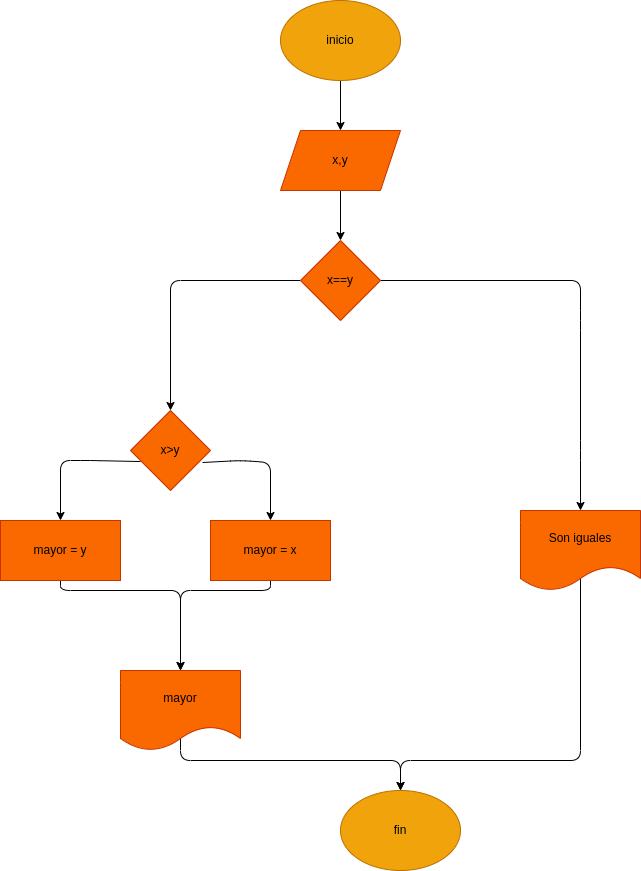

The diagram above was exported from draw.io. Its source (the exported page's mxGraphModel, read from the mxfile embedded in the PNG):
<mxGraphModel dx="1489" dy="1570" grid="1" gridSize="10" guides="1" tooltips="1" connect="1" arrows="1" fold="1" page="1" pageScale="1" pageWidth="827" pageHeight="1169" math="0" shadow="0">
  <root>
    <mxCell id="0" />
    <mxCell id="1" parent="0" />
    <mxCell id="28" style="edgeStyle=none;html=1;exitX=0.5;exitY=1;exitDx=0;exitDy=0;entryX=0.5;entryY=0;entryDx=0;entryDy=0;" edge="1" parent="1" source="2" target="6">
      <mxGeometry relative="1" as="geometry" />
    </mxCell>
    <mxCell id="2" value="inicio" style="ellipse;whiteSpace=wrap;html=1;fillColor=#f0a30a;strokeColor=#BD7000;fontColor=#000000;" parent="1" vertex="1">
      <mxGeometry x="230" y="-180" width="120" height="80" as="geometry" />
    </mxCell>
    <mxCell id="9" style="edgeStyle=none;html=1;entryX=0.5;entryY=0;entryDx=0;entryDy=0;exitX=0.9;exitY=0.65;exitDx=0;exitDy=0;exitPerimeter=0;" parent="1" source="5" target="12" edge="1">
      <mxGeometry relative="1" as="geometry">
        <mxPoint x="430" y="350" as="targetPoint" />
        <Array as="points">
          <mxPoint x="190" y="280" />
          <mxPoint x="220" y="282" />
        </Array>
        <mxPoint x="150" y="290" as="sourcePoint" />
      </mxGeometry>
    </mxCell>
    <mxCell id="21" style="edgeStyle=none;html=1;exitX=1;exitY=0.5;exitDx=0;exitDy=0;" parent="1" source="27" edge="1">
      <mxGeometry relative="1" as="geometry">
        <mxPoint x="530" y="330" as="targetPoint" />
        <Array as="points">
          <mxPoint x="530" y="100" />
          <mxPoint x="530" y="140" />
          <mxPoint x="530" y="270" />
          <mxPoint x="530" y="330" />
        </Array>
      </mxGeometry>
    </mxCell>
    <mxCell id="30" style="edgeStyle=none;html=1;exitX=0.125;exitY=0.638;exitDx=0;exitDy=0;entryX=0.5;entryY=0;entryDx=0;entryDy=0;exitPerimeter=0;" edge="1" parent="1" source="5" target="11">
      <mxGeometry relative="1" as="geometry">
        <mxPoint x="8" y="270" as="targetPoint" />
        <Array as="points">
          <mxPoint x="40" y="280" />
          <mxPoint x="10" y="280" />
        </Array>
      </mxGeometry>
    </mxCell>
    <mxCell id="5" value="x&amp;gt;y" style="rhombus;whiteSpace=wrap;html=1;fillColor=#fa6800;fontColor=#000000;strokeColor=#C73500;" parent="1" vertex="1">
      <mxGeometry x="80" y="230" width="80" height="80" as="geometry" />
    </mxCell>
    <mxCell id="32" style="edgeStyle=none;html=1;exitX=0.5;exitY=1;exitDx=0;exitDy=0;entryX=0.5;entryY=0;entryDx=0;entryDy=0;" edge="1" parent="1" source="6" target="27">
      <mxGeometry relative="1" as="geometry" />
    </mxCell>
    <mxCell id="6" value="x,y" style="shape=parallelogram;perimeter=parallelogramPerimeter;whiteSpace=wrap;html=1;fixedSize=1;fillColor=#fa6800;fontColor=#000000;strokeColor=#C73500;" parent="1" vertex="1">
      <mxGeometry x="230" y="-50" width="120" height="60" as="geometry" />
    </mxCell>
    <mxCell id="14" style="edgeStyle=none;html=1;exitX=0.5;exitY=1;exitDx=0;exitDy=0;entryX=0.5;entryY=0;entryDx=0;entryDy=0;" parent="1" source="11" target="13" edge="1">
      <mxGeometry relative="1" as="geometry">
        <Array as="points">
          <mxPoint x="10" y="410" />
          <mxPoint x="130" y="410" />
        </Array>
      </mxGeometry>
    </mxCell>
    <mxCell id="11" value="mayor = y" style="rounded=0;whiteSpace=wrap;html=1;fillColor=#fa6800;fontColor=#000000;strokeColor=#C73500;" parent="1" vertex="1">
      <mxGeometry x="-50" y="340" width="120" height="60" as="geometry" />
    </mxCell>
    <mxCell id="15" style="edgeStyle=none;html=1;exitX=0.5;exitY=1;exitDx=0;exitDy=0;entryX=0.5;entryY=0;entryDx=0;entryDy=0;" parent="1" source="12" target="13" edge="1">
      <mxGeometry relative="1" as="geometry">
        <mxPoint x="310" y="490" as="targetPoint" />
        <Array as="points">
          <mxPoint x="220" y="410" />
          <mxPoint x="130" y="410" />
        </Array>
      </mxGeometry>
    </mxCell>
    <mxCell id="12" value="mayor = x" style="rounded=0;whiteSpace=wrap;html=1;fillColor=#fa6800;fontColor=#000000;strokeColor=#C73500;" parent="1" vertex="1">
      <mxGeometry x="160" y="340" width="120" height="60" as="geometry" />
    </mxCell>
    <mxCell id="24" style="edgeStyle=none;html=1;exitX=0.5;exitY=0;exitDx=0;exitDy=0;entryX=0.5;entryY=0;entryDx=0;entryDy=0;" edge="1" parent="1" source="13" target="16">
      <mxGeometry relative="1" as="geometry">
        <mxPoint x="350" y="520" as="targetPoint" />
        <Array as="points">
          <mxPoint x="130" y="520" />
          <mxPoint x="130" y="580" />
          <mxPoint x="350" y="580" />
        </Array>
      </mxGeometry>
    </mxCell>
    <mxCell id="13" value="mayor" style="shape=document;whiteSpace=wrap;html=1;boundedLbl=1;fillColor=#fa6800;fontColor=#000000;strokeColor=#C73500;" parent="1" vertex="1">
      <mxGeometry x="70" y="490" width="120" height="80" as="geometry" />
    </mxCell>
    <mxCell id="16" value="fin" style="ellipse;whiteSpace=wrap;html=1;fillColor=#f0a30a;fontColor=#000000;strokeColor=#BD7000;" parent="1" vertex="1">
      <mxGeometry x="290" y="610" width="120" height="80" as="geometry" />
    </mxCell>
    <mxCell id="26" style="edgeStyle=none;html=1;exitX=0.5;exitY=0;exitDx=0;exitDy=0;entryX=0.5;entryY=0;entryDx=0;entryDy=0;" edge="1" parent="1" source="22" target="16">
      <mxGeometry relative="1" as="geometry">
        <mxPoint x="350" y="550" as="targetPoint" />
        <Array as="points">
          <mxPoint x="530" y="580" />
          <mxPoint x="350" y="580" />
        </Array>
      </mxGeometry>
    </mxCell>
    <mxCell id="22" value="Son iguales" style="shape=document;whiteSpace=wrap;html=1;boundedLbl=1;fillColor=#fa6800;fontColor=#000000;strokeColor=#C73500;" vertex="1" parent="1">
      <mxGeometry x="470" y="330" width="120" height="80" as="geometry" />
    </mxCell>
    <mxCell id="31" style="edgeStyle=none;html=1;exitX=0;exitY=0.5;exitDx=0;exitDy=0;entryX=0.5;entryY=0;entryDx=0;entryDy=0;" edge="1" parent="1" source="27" target="5">
      <mxGeometry relative="1" as="geometry">
        <mxPoint x="120" y="100" as="targetPoint" />
        <Array as="points">
          <mxPoint x="120" y="100" />
        </Array>
      </mxGeometry>
    </mxCell>
    <mxCell id="27" value="x==y" style="rhombus;whiteSpace=wrap;html=1;fillColor=#fa6800;fontColor=#000000;strokeColor=#C73500;" vertex="1" parent="1">
      <mxGeometry x="250" y="60" width="80" height="80" as="geometry" />
    </mxCell>
  </root>
</mxGraphModel>